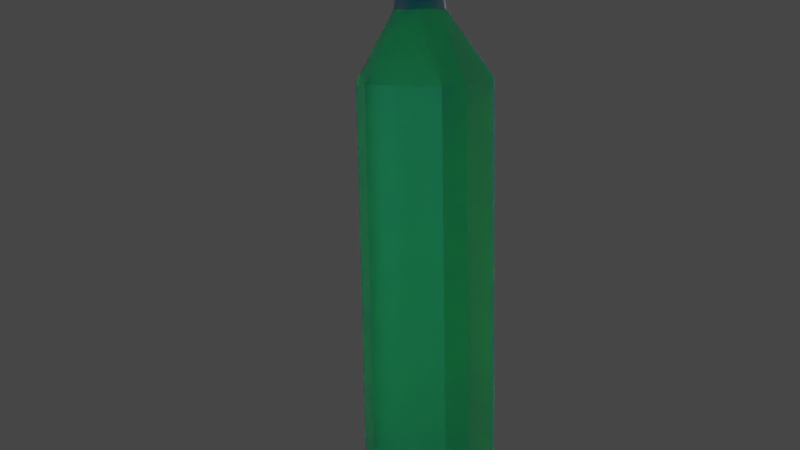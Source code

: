 # Source: botole.blend  (saved by Blender 2.91.10; exported with 4.5.12 LTS)
import bpy
from mathutils import Matrix  # noqa: F401  (used for matrix-valued properties, if any)

bpy.ops.wm.read_factory_settings(use_empty=True)
scene = bpy.context.scene
scene.name = 'Scene'

# ---- collections
col_collection = bpy.data.collections.new('Collection'); scene.collection.children.link(col_collection)

# ---- materials (node trees are filled in below, after node groups)
mat_material_001 = bpy.data.materials.new('Material.001')
mat_material_001.use_transparent_shadow = False

# ---- material node trees
mat_material_001.use_nodes = True; mat_material_001.node_tree.nodes.clear()
_N = mat_material_001.node_tree.nodes; _L = mat_material_001.node_tree.links
n0 = _N.new('ShaderNodeBsdfPrincipled'); n0.name = 'Principled BSDF'; n0.location = (10, 300)
n0.distribution = 'GGX'
n0.subsurface_method = 'BURLEY'
n0.inputs[0].default_value = (0.07385, 0.8, 0.6165, 1.0)
n0.inputs[2].default_value = 0.2846
n0.inputs[3].default_value = 1.9
n0.inputs[8].default_value = 1.0
n0.inputs[9].default_value = (63.9, 13.1, 0.1)
n0.inputs[10].default_value = 0.09231
n0.inputs[13].default_value = 0.3615
n0.inputs[14].default_value = (0.8931, 0.9769, 0.9557, 1.0)
n0.inputs[18].default_value = 0.2692
n0.inputs[20].default_value = 0.0
n0.inputs[27].default_value = (0.0, 0.0, 0.0, 1.0)
n0.inputs[28].default_value = 1.0
n1 = _N.new('ShaderNodeOutputMaterial'); n1.name = 'Material Output'; n1.location = (300, 300)
_L.new(n0.outputs[0], n1.inputs[0])
n1.is_active_output = True

# ---- world
world_world = bpy.data.worlds.new('World'); scene.world = world_world
world_world.use_nodes = True; world_world.node_tree.nodes.clear()
_N = world_world.node_tree.nodes; _L = world_world.node_tree.links
n0 = _N.new('ShaderNodeOutputWorld'); n0.name = 'World Output'; n0.location = (300, 300)
n1 = _N.new('ShaderNodeBackground'); n1.name = 'Background'; n1.location = (10, 300)
n1.inputs[0].default_value = (0.05088, 0.05088, 0.05088, 1.0)
_L.new(n1.outputs[0], n0.inputs[0])
n0.is_active_output = True
world_world.color = (0.05088, 0.05088, 0.05088)
world_world.use_sun_shadow = False
world_world.sun_shadow_jitter_overblur = 0.0

# ---- cameras
cam_camera = bpy.data.cameras.new('Camera')
cam_camera.clip_end = 100.0
cam_camera.lens = 70.26
cam_camera.ortho_scale = 7.314

# ---- lights
light_light = bpy.data.lights.new('Light', 'POINT')
light_light.transmission_factor = 0.0
light_light.energy = 1000.0
light_light.shadow_soft_size = 0.1
light_light.shadow_maximum_resolution = 0.006
light_light.use_absolute_resolution = True

# ---- meshes
me_c = bpy.data.meshes.new('C')
me_c.from_pydata([(-0.02056, -0.03, 0.0), (-0.03, -0.02056, 0.0), (0.03, -0.02056, 0.0), (0.02056, -0.03, 0.0), (-0.03, 0.02056, 0.0), (-0.02056, 0.03, 0.0), (0.02056, 0.03, 0.0), (0.03, 0.02056, 0.0), (-0.03, -0.02056, 0.2226), (-0.02056, -0.03, 0.2226), (0.02056, -0.03, 0.2226), (0.03, -0.02056, 0.2226), (-0.02056, 0.03, 0.2226), (-0.03, 0.02056, 0.2226), (0.03, 0.02056, 0.2226), (0.02056, 0.03, 0.2226), (0.0007292, 0.009654, 0.2599), (-0.001673, 0.009417, 0.2599), (-0.003982, 0.008716, 0.2599), (-0.006111, 0.007579, 0.2599), (-0.007976, 0.006047, 0.2599), (-0.009508, 0.004182, 0.2599), (-0.01065, 0.002053, 0.2599), (-0.01135, -0.0002564, 0.2599), (-0.01158, -0.002658, 0.2599), (-0.01135, -0.00506, 0.2599), (-0.01065, -0.00737, 0.2599), (-0.009508, -0.009498, 0.2599), (-0.007976, -0.01136, 0.2599), (-0.006111, -0.0129, 0.2599), (-0.003982, -0.01403, 0.2599), (-0.001673, -0.01473, 0.2599), (0.0007292, -0.01497, 0.2599), (0.003131, -0.01473, 0.2599), (0.005441, -0.01403, 0.2599), (0.007569, -0.0129, 0.2599), (0.009435, -0.01136, 0.2599), (0.01097, -0.009498, 0.2599), (0.0121, -0.00737, 0.2599), (0.0128, -0.00506, 0.2599), (0.01304, -0.002658, 0.2599), (0.0128, -0.0002563, 0.2599), (0.0121, 0.002053, 0.2599), (0.01097, 0.004182, 0.2599), (0.009435, 0.006047, 0.2599), (0.007569, 0.007579, 0.2599), (0.005441, 0.008716, 0.2599), (0.003131, 0.009417, 0.2599), (0.01292, 0.005096, 0.2529), (0.01105, 0.007369, 0.2529), (-0.01177, -0.0112, 0.2528), (-0.009902, -0.01347, 0.2528), (-0.002022, 0.005799, 0.266), (0.0003233, 0.005965, 0.266), (-0.004277, 0.005309, 0.266), (-0.006355, 0.004513, 0.266), (-0.008177, 0.003442, 0.266), (-0.009672, 0.002136, 0.266), (-0.01078, 0.0006465, 0.266), (-0.01147, -0.0009696, 0.266), (-0.0117, -0.00265, 0.266), (-0.01147, -0.004331, 0.266), (-0.01078, -0.005947, 0.266), (-0.009672, -0.007437, 0.266), (-0.008177, -0.008742, 0.266), (-0.006355, -0.009814, 0.266), (-0.004277, -0.01061, 0.266), (-0.002022, -0.0111, 0.266), (0.0003233, -0.01127, 0.266), (0.002668, -0.0111, 0.266), (0.004924, -0.01061, 0.266), (0.007002, -0.009814, 0.266), (0.008823, -0.008742, 0.266), (0.01032, -0.007437, 0.266), (0.01143, -0.005947, 0.266), (0.01211, -0.004331, 0.266), (0.01234, -0.00265, 0.266), (0.01211, -0.0009696, 0.266), (0.01143, 0.0006466, 0.266), (0.01032, 0.002136, 0.266), (0.008823, 0.003442, 0.266), (0.007002, 0.004513, 0.266), (0.004923, 0.005309, 0.266), (0.002668, 0.005799, 0.266), (0.01097, -0.009498, 0.2672), (0.009435, -0.01136, 0.2672), (-0.01158, -0.002658, 0.2672), (-0.01135, -0.0002564, 0.2672), (0.0121, -0.00737, 0.2672), (-0.01135, -0.00506, 0.2672), (0.0128, -0.00506, 0.2672), (-0.01065, -0.00737, 0.2672), (0.01304, -0.002658, 0.2672), (-0.009508, -0.009498, 0.2672), (0.0128, -0.0002563, 0.2672), (-0.007976, -0.01136, 0.2672), (0.0121, 0.002053, 0.2672), (-0.006111, -0.0129, 0.2672), (0.01097, 0.004182, 0.2672), (-0.003982, -0.01403, 0.2672), (-0.001673, 0.009417, 0.2672), (0.0007292, 0.009654, 0.2672), (0.009435, 0.006047, 0.2672), (-0.001673, -0.01473, 0.2672), (-0.003982, 0.008716, 0.2672), (0.007569, 0.007579, 0.2672), (0.0007292, -0.01497, 0.2672), (-0.006111, 0.007579, 0.2672), (0.005441, 0.008716, 0.2672), (0.003131, -0.01473, 0.2672), (-0.007976, 0.006047, 0.2672), (0.003131, 0.009417, 0.2672), (0.005441, -0.01403, 0.2672), (-0.009508, 0.004182, 0.2672), (0.007569, -0.0129, 0.2672), (-0.01065, 0.002053, 0.2672), (-0.002197, 0.01205, 0.2902), (0.0007292, 0.01234, 0.2902), (-0.005011, 0.0112, 0.2902), (-0.007604, 0.009814, 0.2902), (-0.009877, 0.007948, 0.2902), (-0.01174, 0.005675, 0.2902), (-0.01313, 0.003082, 0.2902), (-0.01398, 0.0002681, 0.2902), (-0.01427, -0.002658, 0.2902), (-0.01398, -0.005585, 0.2902), (-0.01313, -0.008399, 0.2902), (-0.01174, -0.01099, 0.2902), (-0.009877, -0.01326, 0.2902), (-0.007604, -0.01513, 0.2902), (-0.005011, -0.01652, 0.2902), (-0.002197, -0.01737, 0.2902), (0.0007292, -0.01766, 0.2902), (0.003656, -0.01737, 0.2902), (0.00647, -0.01652, 0.2902), (0.008612, -0.01507, 0.29), (0.01179, -0.01333, 0.29), (0.0132, -0.01099, 0.2902), (0.01459, -0.008398, 0.2902), (0.01544, -0.005585, 0.2902), (0.01573, -0.002658, 0.2902), (0.01544, 0.0002681, 0.2902), (0.01459, 0.003082, 0.2902), (0.0132, 0.005675, 0.2902), (0.01134, 0.007948, 0.2902), (0.009063, 0.009814, 0.2902), (0.006469, 0.0112, 0.2902), (0.003656, 0.01205, 0.2902), (0.01186, -0.01038, 0.2539), (-0.01362, -0.002648, 0.2539), (0.01315, -0.007972, 0.2539), (-0.01335, -0.005362, 0.2539), (0.01394, -0.005362, 0.2539), (-0.01256, -0.007972, 0.2539), (0.01421, -0.002648, 0.2539), (-0.01127, -0.01038, 0.2539), (0.01394, 6.548e-05, 0.2539), (-0.009543, -0.01249, 0.2539), (0.01315, 0.002675, 0.2539), (-0.007435, -0.01422, 0.2539), (0.01186, 0.00508, 0.2539), (-0.00503, -0.0155, 0.2539), (-0.00242, 0.011, 0.2539), (0.01013, 0.007188, 0.2539), (-0.00242, -0.01629, 0.2539), (-0.00503, 0.0102, 0.2539), (0.008022, 0.008918, 0.2539), (0.0002937, -0.01656, 0.2539), (-0.007435, 0.008918, 0.2539), (0.005617, 0.0102, 0.2539), (0.003008, -0.01629, 0.2539), (-0.009543, 0.007188, 0.2539), (0.003008, 0.011, 0.2539), (0.005617, -0.0155, 0.2539), (-0.01127, 0.00508, 0.2539), (0.008022, -0.01422, 0.2539), (-0.01256, 0.002675, 0.2539), (0.01013, -0.01249, 0.2539), (-0.01335, 6.547e-05, 0.2539), (0.0002937, 0.01126, 0.2539), (0.01459, -0.008398, 0.2854), (0.0132, -0.01099, 0.2854), (-0.01398, -0.005585, 0.2854), (-0.01427, -0.002658, 0.2854), (0.01544, -0.005585, 0.2854), (-0.01313, -0.008399, 0.2854), (0.01573, -0.002658, 0.2854), (-0.01174, -0.01099, 0.2854), (0.01544, 0.0002681, 0.2854), (-0.009877, -0.01326, 0.2854), (0.01459, 0.003082, 0.2854), (-0.007604, -0.01513, 0.2854), (0.0132, 0.005675, 0.2854), (-0.005011, -0.01652, 0.2854), (-0.002197, 0.01205, 0.2854), (0.0007292, 0.01234, 0.2854), (0.01134, 0.007948, 0.2854), (-0.002197, -0.01737, 0.2854), (-0.005011, 0.0112, 0.2854), (0.009063, 0.009814, 0.2854), (0.0007292, -0.01766, 0.2854), (-0.007604, 0.009814, 0.2854), (0.006469, 0.0112, 0.2854), (0.003656, -0.01737, 0.2854), (-0.009877, 0.007948, 0.2854), (0.003656, 0.01205, 0.2854), (0.00647, -0.01652, 0.2854), (-0.01174, 0.005675, 0.2854), (0.008612, -0.01507, 0.2856), (-0.01313, 0.003082, 0.2854), (0.01179, -0.01333, 0.2856), (-0.01398, 0.0002681, 0.2854), (0.0106, -0.007398, 0.2774), (-0.01121, -0.002656, 0.2774), (0.0006997, 0.005878, 0.2774), (0.0117, -0.005922, 0.2774), (-0.01098, -0.004321, 0.2774), (0.01238, -0.004321, 0.2774), (-0.0103, -0.005922, 0.2774), (0.01261, -0.002656, 0.2774), (-0.009202, -0.007398, 0.2774), (0.01238, -0.0009914, 0.2774), (-0.007721, -0.008691, 0.2774), (0.0117, 0.0006097, 0.2774), (-0.005916, -0.009753, 0.2774), (0.0106, 0.002085, 0.2774), (-0.003858, -0.01054, 0.2774), (-0.001624, 0.005714, 0.2774), (0.00912, 0.003378, 0.2774), (-0.001624, -0.01103, 0.2774), (-0.003858, 0.005229, 0.2774), (0.007316, 0.00444, 0.2774), (0.0006997, -0.01119, 0.2774), (-0.005916, 0.00444, 0.2774), (0.005257, 0.005229, 0.2774), (0.003023, -0.01103, 0.2774), (-0.007721, 0.003378, 0.2774), (0.003023, 0.005714, 0.2774), (0.005257, -0.01054, 0.2774), (-0.009202, 0.002085, 0.2774), (0.007316, -0.009753, 0.2774), (-0.0103, 0.0006097, 0.2774), (0.00912, -0.008691, 0.2774), (-0.01098, -0.0009914, 0.2774), (0.02296, -0.03375, 0.29), (0.01979, -0.03549, 0.29), (0.01979, -0.03549, 0.2856), (0.02296, -0.03375, 0.2856), (0.02568, -0.03855, 0.2899), (0.02245, -0.04025, 0.29), (0.02247, -0.04038, 0.2855), (0.0257, -0.03867, 0.2855), (0.02576, -0.0387, 0.2899), (0.02254, -0.04041, 0.29), (0.02256, -0.04053, 0.2855), (0.02578, -0.03883, 0.2855), (0.02296, -0.03375, 0.29), (0.01979, -0.03549, 0.29), (0.01979, -0.03549, 0.2856), (0.02568, -0.03855, 0.2899), (0.02245, -0.04025, 0.29), (0.02247, -0.04038, 0.2855), (0.02236, -0.04017, 0.2853), (0.02503, -0.04027, 0.2828), (0.02243, -0.03483, 0.2712), (0.02088, -0.03567, 0.2712), (0.02426, -0.03811, 0.2711), (0.02268, -0.03894, 0.2711), (0.02257, -0.03397, 0.2856), (0.02257, -0.03397, 0.29), (0.02529, -0.03877, 0.2899), (0.02531, -0.03889, 0.2855), (0.02539, -0.03905, 0.2855), (0.02537, -0.03892, 0.2899), (0.01926, -0.03555, 0.2871), (0.02244, -0.03382, 0.2871), (0.02517, -0.03874, 0.287), (0.02227, -0.03363, 0.2727), (0.01909, -0.03537, 0.2727), (0.02501, -0.03856, 0.2726), (0.02178, -0.04026, 0.2726), (0.02553, -0.03849, 0.2711), (0.02231, -0.04019, 0.2711), (0.02227, -0.03363, 0.2727), (0.01909, -0.03537, 0.2727), (0.02279, -0.03357, 0.2712), (0.01962, -0.03531, 0.2712), (0.02553, -0.03849, 0.2711), (0.02231, -0.04019, 0.2711), (-0.001799, -0.03149, 0.2597), (-0.004725, -0.03178, 0.2597), (-0.007539, -0.03263, 0.2597), (-0.01013, -0.03402, 0.2597), (-0.01241, -0.03588, 0.2597), (-0.01427, -0.03815, 0.2597), (-0.01566, -0.04075, 0.2597), (-0.01651, -0.04356, 0.2597), (-0.0168, -0.04649, 0.2597), (-0.01651, -0.04941, 0.2597), (-0.01566, -0.05223, 0.2597), (-0.01427, -0.05482, 0.2597), (-0.01241, -0.05709, 0.2597), (-0.01013, -0.05896, 0.2597), (-0.007539, -0.06035, 0.2597), (-0.004725, -0.0612, 0.2597), (-0.001799, -0.06149, 0.2597), (0.001128, -0.0612, 0.2597), (0.003941, -0.06035, 0.2597), (0.006535, -0.05896, 0.2597), (0.008808, -0.05709, 0.2597), (0.01067, -0.05482, 0.2597), (0.01206, -0.05223, 0.2597), (0.01291, -0.04941, 0.2597), (0.0132, -0.04649, 0.2597), (0.01291, -0.04356, 0.2597), (0.01206, -0.04075, 0.2597), (0.01067, -0.03815, 0.2597), (0.008808, -0.03588, 0.2597), (0.006535, -0.03402, 0.2597), (0.003941, -0.03263, 0.2597), (0.001128, -0.03178, 0.2597)], [(262, 254), (263, 262), (290, 289), (291, 290), (292, 291), (293, 292), (294, 293), (295, 294), (296, 295), (297, 296), (298, 297), (299, 298), (300, 299), (301, 300), (302, 301), (303, 302), (304, 303), (305, 304), (306, 305), (307, 306), (308, 307), (309, 308), (310, 309), (311, 310), (312, 311), (313, 312), (314, 313), (315, 314), (316, 315), (317, 316), (318, 317), (319, 318), (320, 319), (289, 320)], [(0, 3, 10, 9), (12, 18, 17), (2, 7, 14, 11), (6, 5, 12, 15), (0, 1, 4, 5, 6, 7, 2, 3), (4, 13, 12, 5), (14, 7, 6, 15), (2, 11, 10, 3), (8, 1, 0, 9), (4, 1, 8, 13), (12, 19, 18), (12, 20, 19), (13, 21, 20), (13, 22, 21), (13, 23, 22), (177, 148, 73, 72), (8, 25, 24), (8, 26, 25), (8, 27, 26), (8, 28, 27), (9, 29, 28), (9, 30, 29), (9, 31, 30), (9, 32, 31), (10, 33, 32), (10, 34, 33), (10, 35, 34), (10, 36, 35), (11, 37, 36), (11, 38, 37), (11, 39, 38), (11, 40, 39), (14, 41, 40), (14, 42, 41), (14, 43, 42), (14, 44, 43), (15, 45, 44), (15, 46, 45), (15, 47, 46), (15, 16, 47), (12, 17, 16), (12, 13, 20), (23, 13, 24), (8, 9, 28), (9, 10, 32), (10, 11, 36), (11, 14, 40), (14, 15, 44), (15, 12, 16), (13, 8, 24), (43, 44, 49, 48), (27, 28, 51, 50), (181, 180, 138, 137), (178, 149, 60, 59), (148, 150, 74, 73), (149, 151, 61, 60), (150, 152, 75, 74), (151, 153, 62, 61), (152, 154, 76, 75), (153, 155, 63, 62), (154, 156, 77, 76), (155, 157, 64, 63), (156, 158, 78, 77), (157, 159, 65, 64), (158, 160, 79, 78), (159, 161, 66, 65), (179, 162, 52, 53), (160, 163, 80, 79), (161, 164, 67, 66), (162, 165, 54, 52), (163, 166, 81, 80), (164, 167, 68, 67), (165, 168, 55, 54), (166, 169, 82, 81), (167, 170, 69, 68), (168, 171, 56, 55), (169, 172, 83, 82), (170, 173, 70, 69), (171, 174, 57, 56), (172, 179, 53, 83), (173, 175, 71, 70), (174, 176, 58, 57), (175, 177, 72, 71), (176, 178, 59, 58), (22, 23, 87, 115), (35, 36, 85, 114), (21, 22, 115, 113), (34, 35, 114, 112), (47, 16, 101, 111), (20, 21, 113, 110), (33, 34, 112, 109), (46, 47, 111, 108), (19, 20, 110, 107), (32, 33, 109, 106), (45, 46, 108, 105), (18, 19, 107, 104), (31, 32, 106, 103), (44, 45, 105, 102), (17, 18, 104, 100), (30, 31, 103, 99), (43, 44, 102, 98), (16, 17, 100, 101), (29, 30, 99, 97), (42, 43, 98, 96), (28, 29, 97, 95), (41, 42, 96, 94), (27, 28, 95, 93), (40, 41, 94, 92), (26, 27, 93, 91), (39, 40, 92, 90), (25, 26, 91, 89), (38, 39, 90, 88), (24, 25, 89, 86), (37, 38, 88, 84), (23, 24, 86, 87), (36, 37, 84, 85), (116, 118, 119, 120, 121, 122, 123, 124, 125, 126, 127, 128, 129, 130, 131, 132, 133, 134, 135, 136, 137, 138, 139, 140, 141, 142, 143, 144, 145, 146, 147, 117), (183, 182, 125, 124), (180, 184, 139, 138), (182, 185, 126, 125), (184, 186, 140, 139), (185, 187, 127, 126), (186, 188, 141, 140), (187, 189, 128, 127), (188, 190, 142, 141), (189, 191, 129, 128), (190, 192, 143, 142), (191, 193, 130, 129), (195, 194, 116, 117), (192, 196, 144, 143), (193, 197, 131, 130), (194, 198, 118, 116), (196, 199, 145, 144), (197, 200, 132, 131), (198, 201, 119, 118), (199, 202, 146, 145), (200, 203, 133, 132), (201, 204, 120, 119), (202, 205, 147, 146), (203, 206, 134, 133), (204, 207, 121, 120), (205, 195, 117, 147), (206, 208, 135, 134), (207, 209, 122, 121), (208, 210, 247, 246), (209, 211, 123, 122), (210, 181, 137, 136), (211, 183, 124, 123), (115, 87, 178, 176), (114, 85, 177, 175), (113, 115, 176, 174), (112, 114, 175, 173), (111, 101, 179, 172), (110, 113, 174, 171), (109, 112, 173, 170), (108, 111, 172, 169), (107, 110, 171, 168), (106, 109, 170, 167), (105, 108, 169, 166), (104, 107, 168, 165), (103, 106, 167, 164), (102, 105, 166, 163), (100, 104, 165, 162), (99, 103, 164, 161), (98, 102, 163, 160), (101, 100, 162, 179), (97, 99, 161, 159), (96, 98, 160, 158), (95, 97, 159, 157), (94, 96, 158, 156), (93, 95, 157, 155), (92, 94, 156, 154), (91, 93, 155, 153), (90, 92, 154, 152), (89, 91, 153, 151), (88, 90, 152, 150), (86, 89, 151, 149), (84, 88, 150, 148), (87, 86, 149, 178), (85, 84, 148, 177), (243, 213, 183, 211), (242, 212, 181, 210), (241, 243, 211, 209), (240, 242, 210, 208), (239, 241, 209, 207), (238, 240, 208, 206), (237, 214, 195, 205), (236, 239, 207, 204), (235, 238, 206, 203), (234, 237, 205, 202), (233, 236, 204, 201), (232, 235, 203, 200), (231, 234, 202, 199), (230, 233, 201, 198), (229, 232, 200, 197), (228, 231, 199, 196), (227, 230, 198, 194), (226, 229, 197, 193), (225, 228, 196, 192), (214, 227, 194, 195), (224, 226, 193, 191), (223, 225, 192, 190), (222, 224, 191, 189), (221, 223, 190, 188), (220, 222, 189, 187), (219, 221, 188, 186), (218, 220, 187, 185), (217, 219, 186, 184), (216, 218, 185, 182), (215, 217, 184, 180), (213, 216, 182, 183), (212, 215, 180, 181), (73, 74, 215, 212), (60, 61, 216, 213), (74, 75, 217, 215), (61, 62, 218, 216), (75, 76, 219, 217), (62, 63, 220, 218), (76, 77, 221, 219), (63, 64, 222, 220), (77, 78, 223, 221), (64, 65, 224, 222), (78, 79, 225, 223), (65, 66, 226, 224), (53, 52, 227, 214), (79, 80, 228, 225), (66, 67, 229, 226), (52, 54, 230, 227), (80, 81, 231, 228), (67, 68, 232, 229), (54, 55, 233, 230), (81, 82, 234, 231), (68, 69, 235, 232), (55, 56, 236, 233), (82, 83, 237, 234), (69, 70, 238, 235), (56, 57, 239, 236), (83, 53, 214, 237), (70, 71, 240, 238), (57, 58, 241, 239), (71, 72, 242, 240), (58, 59, 243, 241), (72, 73, 212, 242), (59, 60, 213, 243), (210, 136, 244, 247), (135, 208, 246, 245), (136, 135, 245, 244), (244, 245, 249, 248), (251, 250, 282, 281), (245, 246, 250, 249), (254, 255, 252, 253), (248, 249, 253, 252), (250, 251, 255, 254), (249, 250, 254, 253), (250, 246, 258, 261), (245, 249, 260, 257), (244, 248, 259, 256), (248, 252, 273, 270), (265, 264, 266, 267), (246, 247, 285, 286), (250, 246, 286, 282), (247, 251, 281, 285), (270, 273, 272, 271, 268, 269), (252, 255, 272, 273), (247, 244, 269, 268), (244, 248, 270, 269), (255, 251, 271, 272), (251, 247, 268, 271), (286, 246, 274, 278), (281, 251, 276, 279), (282, 286, 278, 280), (247, 285, 277, 275), (285, 281, 279, 277), (286, 285, 283, 284), (288, 287, 281, 282), (287, 285, 281), (286, 288, 282), (284, 283, 277, 278), (286, 284, 278), (283, 285, 277), (264, 265, 286, 285), (267, 266, 287, 288), (266, 264, 285, 287), (265, 267, 288, 286)])
_uv = me_c.uv_layers.new(name='UVMap')
_uv.uv.foreach_set('vector', [0.1574, 0.0, 0.8426, 0.0, 0.8426, 0.0, 0.1574, 0.0, 0.1574, 1.0, 0.0, 0.0, 0.0, 0.0, 1.0, 0.1574, 1.0, 0.8426, 1.0, 0.8426, 1.0, 0.1574, 0.8426, 1.0, 0.1574, 1.0, 0.1574, 1.0, 0.8426, 1.0, 0.1574, 0.0, 0.0, 0.1574, 0.0, 0.8426, 0.1574, 1.0, 0.8426, 1.0, 1.0, 0.8426, 1.0, 0.1574, 0.8426, 0.0, 0.0, 0.8426, 0.0, 0.8426, 0.1574, 1.0, 0.1574, 1.0, 1.0, 0.8426, 1.0, 0.8426, 0.8426, 1.0, 0.8426, 1.0, 1.0, 0.1574, 1.0, 0.1574, 0.8426, 0.0, 0.8426, 0.0, 0.0, 0.1574, 0.0, 0.1574, 0.1574, 0.0, 0.1574, 0.0, 0.0, 0.8426, 0.0, 0.1574, 0.0, 0.1574, 0.0, 0.8426, 0.1574, 1.0, 0.0, 0.0, 0.0, 0.0, 0.1574, 1.0, 0.0, 0.0, 0.0, 0.0, 0.0, 0.8426, 0.0, 0.0, 0.0, 0.0, 0.0, 0.8426, 0.0, 0.0, 0.0, 0.0, 0.0, 0.8426, 0.0, 0.0, 0.0, 0.0, 0.0, 0.0, 0.0, 0.0, 0.0, 0.0, 0.0, 0.0, 0.0, 0.1574, 0.0, 0.0, 0.0, 0.0, 0.0, 0.1574, 0.0, 0.0, 0.0, 0.0, 0.0, 0.1574, 0.0, 0.0, 0.0, 0.0, 0.0, 0.1574, 0.0, 0.0, 0.0, 0.0, 0.1574, 0.0, 0.0, 0.0, 0.0, 0.0, 0.1574, 0.0, 0.0, 0.0, 0.0, 0.0, 0.1574, 0.0, 0.0, 0.0, 0.0, 0.0, 0.1574, 0.0, 0.0, 0.0, 0.0, 0.0, 0.8426, 0.0, 0.0, 0.0, 0.0, 0.0, 0.8426, 0.0, 0.0, 0.0, 0.0, 0.0, 0.8426, 0.0, 0.0, 0.0, 0.0, 0.0, 0.8426, 0.0, 0.0, 0.0, 0.0, 0.0, 1.0, 0.1574, 0.0, 0.0, 0.0, 0.0, 1.0, 0.1574, 0.0, 0.0, 0.0, 0.0, 1.0, 0.1574, 0.0, 0.0, 0.0, 0.0, 1.0, 0.1574, 0.0, 0.0, 0.0, 0.0, 1.0, 0.8426, 0.0, 0.0, 0.0, 0.0, 1.0, 0.8426, 0.0, 0.0, 0.0, 0.0, 1.0, 0.8426, 0.0, 0.0, 0.0, 0.0, 1.0, 0.8426, 0.0, 0.0, 0.0, 0.0, 0.8426, 1.0, 0.0, 0.0, 0.0, 0.0, 0.8426, 1.0, 0.0, 0.0, 0.0, 0.0, 0.8426, 1.0, 0.0, 0.0, 0.0, 0.0, 0.8426, 1.0, 0.0, 0.0, 0.0, 0.0, 0.1574, 1.0, 0.0, 0.0, 0.0, 0.0, 0.1574, 1.0, 0.0, 0.8426, 0.0, 0.0, 0.0, 0.0, 0.0, 0.8426, 0.0, 0.0, 0.0, 0.1574, 0.1574, 0.0, 0.0, 0.0, 0.1574, 0.0, 0.8426, 0.0, 0.0, 0.0, 0.8426, 0.0, 1.0, 0.1574, 0.0, 0.0, 1.0, 0.1574, 1.0, 0.8426, 0.0, 0.0, 1.0, 0.8426, 0.8426, 1.0, 0.0, 0.0, 0.8426, 1.0, 0.1574, 1.0, 0.0, 0.0, 0.0, 0.8426, 0.0, 0.1574, 0.0, 0.0, 0.0, 0.0, 0.0, 0.0, 0.0, 0.0, 0.0, 0.0, 0.0, 0.0, 0.0, 0.0, 0.0, 0.0, 0.0, 0.0, 0.0, 0.0, 0.0, 0.0, 0.0, 0.0, 0.0, 0.0, 0.0, 0.0, 0.0, 0.0, 0.0, 0.0, 0.0, 0.0, 0.0, 0.0, 0.0, 0.0, 0.0, 0.0, 0.0, 0.0, 0.0, 0.0, 0.0, 0.0, 0.0, 0.0, 0.0, 0.0, 0.0, 0.0, 0.0, 0.0, 0.0, 0.0, 0.0, 0.0, 0.0, 0.0, 0.0, 0.0, 0.0, 0.0, 0.0, 0.0, 0.0, 0.0, 0.0, 0.0, 0.0, 0.0, 0.0, 0.0, 0.0, 0.0, 0.0, 0.0, 0.0, 0.0, 0.0, 0.0, 0.0, 0.0, 0.0, 0.0, 0.0, 0.0, 0.0, 0.0, 0.0, 0.0, 0.0, 0.0, 0.0, 0.0, 0.0, 0.0, 0.0, 0.0, 0.0, 0.0, 0.0, 0.0, 0.0, 0.0, 0.0, 0.0, 0.0, 0.0, 0.0, 0.0, 0.0, 0.0, 0.0, 0.0, 0.0, 0.0, 0.0, 0.0, 0.0, 0.0, 0.0, 0.0, 0.0, 0.0, 0.0, 0.0, 0.0, 0.0, 0.0, 0.0, 0.0, 0.0, 0.0, 0.0, 0.0, 0.0, 0.0, 0.0, 0.0, 0.0, 0.0, 0.0, 0.0, 0.0, 0.0, 0.0, 0.0, 0.0, 0.0, 0.0, 0.0, 0.0, 0.0, 0.0, 0.0, 0.0, 0.0, 0.0, 0.0, 0.0, 0.0, 0.0, 0.0, 0.0, 0.0, 0.0, 0.0, 0.0, 0.0, 0.0, 0.0, 0.0, 0.0, 0.0, 0.0, 0.0, 0.0, 0.0, 0.0, 0.0, 0.0, 0.0, 0.0, 0.0, 0.0, 0.0, 0.0, 0.0, 0.0, 0.0, 0.0, 0.0, 0.0, 0.0, 0.0, 0.0, 0.0, 0.0, 0.0, 0.0, 0.0, 0.0, 0.0, 0.0, 0.0, 0.0, 0.0, 0.0, 0.0, 0.0, 0.0, 0.0, 0.0, 0.0, 0.0, 0.0, 0.0, 0.0, 0.0, 0.0, 0.0, 0.0, 0.0, 0.0, 0.0, 0.0, 0.0, 0.0, 0.0, 0.0, 0.0, 0.0, 0.0, 0.0, 0.0, 0.0, 0.0, 0.0, 0.0, 0.0, 0.0, 0.0, 0.0, 0.0, 0.0, 0.0, 0.0, 0.0, 0.0, 0.0, 0.0, 0.0, 0.0, 0.0, 0.0, 0.0, 0.0, 0.0, 0.0, 0.0, 0.0, 0.0, 0.0, 0.0, 0.0, 0.0, 0.0, 0.0, 0.0, 0.0, 0.0, 0.0, 0.0, 0.0, 0.0, 0.0, 0.0, 0.0, 0.0, 0.0, 0.0, 0.0, 0.0, 0.0, 0.0, 0.0, 0.0, 0.0, 0.0, 0.0, 0.0, 0.0, 0.0, 0.0, 0.0, 0.0, 0.0, 0.0, 0.0, 0.0, 0.0, 0.0, 0.0, 0.0, 0.0, 0.0, 0.0, 0.0, 0.0, 0.0, 0.0, 0.0, 0.0, 0.0, 0.0, 0.0, 0.0, 0.0, 0.0, 0.0, 0.0, 0.0, 0.0, 0.0, 0.0, 0.0, 0.0, 0.0, 0.0, 0.0, 0.0, 0.0, 0.0, 0.0, 0.0, 0.0, 0.0, 0.0, 0.0, 0.0, 0.0, 0.0, 0.0, 0.0, 0.0, 0.0, 0.0, 0.0, 0.0, 0.0, 0.0, 0.0, 0.0, 0.0, 0.0, 0.0, 0.0, 0.0, 0.0, 0.0, 0.0, 0.0, 0.0, 0.0, 0.0, 0.0, 0.0, 0.0, 0.0, 0.0, 0.0, 0.0, 0.0, 0.0, 0.0, 0.0, 0.0, 0.0, 0.0, 0.0, 0.0, 0.0, 0.0, 0.0, 0.0, 0.0, 0.0, 0.0, 0.0, 0.0, 0.0, 0.0, 0.0, 0.0, 0.0, 0.0, 0.0, 0.0, 0.0, 0.0, 0.0, 0.0, 0.0, 0.0, 0.0, 0.0, 0.0, 0.0, 0.0, 0.0, 0.0, 0.0, 0.0, 0.0, 0.0, 0.0, 0.0, 0.0, 0.0, 0.0, 0.0, 0.0, 0.0, 0.0, 0.0, 0.0, 0.0, 0.0, 0.0, 0.0, 0.0, 0.0, 0.0, 0.0, 0.0, 0.0, 0.0, 0.0, 0.0, 0.0, 0.0, 0.0, 0.0, 0.0, 0.0, 0.0, 0.0, 0.0, 0.0, 0.0, 0.0, 0.0, 0.0, 0.0, 0.0, 0.0, 0.0, 0.0, 0.0, 0.0, 0.0, 0.0, 0.0, 0.0, 0.0, 0.0, 0.0, 0.0, 0.0, 0.0, 0.0, 0.0, 0.0, 0.0, 0.0, 0.0, 0.0, 0.0, 0.0, 0.0, 0.0, 0.0, 0.0, 0.0, 0.0, 0.0, 0.0, 0.0, 0.0, 0.0, 0.0, 0.0, 0.0, 0.0, 0.0, 0.0, 0.0, 0.0, 0.0, 0.0, 0.0, 0.0, 0.0, 0.0, 0.0, 0.0, 0.0, 0.0, 0.0, 0.0, 0.0, 0.0, 0.0, 0.0, 0.0, 0.0, 0.0, 0.0, 0.0, 0.0, 0.0, 0.0, 0.0, 0.0, 0.0, 0.0, 0.0, 0.0, 0.0, 0.0, 0.0, 0.0, 0.0, 0.0, 0.0, 0.0, 0.0, 0.0, 0.0, 0.0, 0.0, 0.0, 0.0, 0.0, 0.0, 0.0, 0.0, 0.0, 0.0, 0.0, 0.0, 0.0, 0.0, 0.0, 0.0, 0.0, 0.0, 0.0, 0.0, 0.0, 0.0, 0.0, 0.0, 0.0, 0.0, 0.0, 0.0, 0.0, 0.0, 0.0, 0.0, 0.0, 0.0, 0.0, 0.0, 0.0, 0.0, 0.0, 0.0, 0.0, 0.0, 0.0, 0.0, 0.0, 0.0, 0.0, 0.0, 0.0, 0.0, 0.0, 0.0, 0.0, 0.0, 0.0, 0.0, 0.0, 0.0, 0.0, 0.0, 0.0, 0.0, 0.0, 0.0, 0.0, 0.0, 0.0, 0.0, 0.0, 0.0, 0.0, 0.0, 0.0, 0.0, 0.0, 0.0, 0.0, 0.0, 0.0, 0.0, 0.0, 0.0, 0.0, 0.0, 0.0, 0.0, 0.0, 0.0, 0.0, 0.0, 0.0, 0.0, 0.0, 0.0, 0.0, 0.0, 0.0, 0.0, 0.0, 0.0, 0.0, 0.0, 0.0, 0.0, 0.0, 0.0, 0.0, 0.0, 0.0, 0.0, 0.0, 0.0, 0.0, 0.0, 0.0, 0.0, 0.0, 0.0, 0.0, 0.0, 0.0, 0.0, 0.0, 0.0, 0.0, 0.0, 0.0, 0.0, 0.0, 0.0, 0.0, 0.0, 0.0, 0.0, 0.0, 0.0, 0.0, 0.0, 0.0, 0.0, 0.0, 0.0, 0.0, 0.0, 0.0, 0.0, 0.0, 0.0, 0.0, 0.0, 0.0, 0.0, 0.0, 0.0, 0.0, 0.0, 0.0, 0.0, 0.0, 0.0, 0.0, 0.0, 0.0, 0.0, 0.0, 0.0, 0.0, 0.0, 0.0, 0.0, 0.0, 0.0, 0.0, 0.0, 0.0, 0.0, 0.0, 0.0, 0.0, 0.0, 0.0, 0.0, 0.0, 0.0, 0.0, 0.0, 0.0, 0.0, 0.0, 0.0, 0.0, 0.0, 0.0, 0.0, 0.0, 0.0, 0.0, 0.0, 0.0, 0.0, 0.0, 0.0, 0.0, 0.0, 0.0, 0.0, 0.0, 0.0, 0.0, 0.0, 0.0, 0.0, 0.0, 0.0, 0.0, 0.0, 0.0, 0.0, 0.0, 0.0, 0.0, 0.0, 0.0, 0.0, 0.0, 0.0, 0.0, 0.0, 0.0, 0.0, 0.0, 0.0, 0.0, 0.0, 0.0, 0.0, 0.0, 0.0, 0.0, 0.0, 0.0, 0.0, 0.0, 0.0, 0.0, 0.0, 0.0, 0.0, 0.0, 0.0, 0.0, 0.0, 0.0, 0.0, 0.0, 0.0, 0.0, 0.0, 0.0, 0.0, 0.0, 0.0, 0.0, 0.0, 0.0, 0.0, 0.0, 0.0, 0.0, 0.0, 0.0, 0.0, 0.0, 0.0, 0.0, 0.0, 0.0, 0.0, 0.0, 0.0, 0.0, 0.0, 0.0, 0.0, 0.0, 0.0, 0.0, 0.0, 0.0, 0.0, 0.0, 0.0, 0.0, 0.0, 0.0, 0.0, 0.0, 0.0, 0.0, 0.0, 0.0, 0.0, 0.0, 0.0, 0.0, 0.0, 0.0, 0.0, 0.0, 0.0, 0.0, 0.0, 0.0, 0.0, 0.0, 0.0, 0.0, 0.0, 0.0, 0.0, 0.0, 0.0, 0.0, 0.0, 0.0, 0.0, 0.0, 0.0, 0.0, 0.0, 0.0, 0.0, 0.0, 0.0, 0.0, 0.0, 0.0, 0.0, 0.0, 0.0, 0.0, 0.0, 0.0, 0.0, 0.0, 0.0, 0.0, 0.0, 0.0, 0.0, 0.0, 0.0, 0.0, 0.0, 0.0, 0.0, 0.0, 0.0, 0.0, 0.0, 0.0, 0.0, 0.0, 0.0, 0.0, 0.0, 0.0, 0.0, 0.0, 0.0, 0.0, 0.0, 0.0, 0.0, 0.0, 0.0, 0.0, 0.0, 0.0, 0.0, 0.0, 0.0, 0.0, 0.0, 0.0, 0.0, 0.0, 0.0, 0.0, 0.0, 0.0, 0.0, 0.0, 0.0, 0.0, 0.0, 0.0, 0.0, 0.0, 0.0, 0.0, 0.0, 0.0, 0.0, 0.0, 0.0, 0.0, 0.0, 0.0, 0.0, 0.0, 0.0, 0.0, 0.0, 0.0, 0.0, 0.0, 0.0, 0.0, 0.0, 0.0, 0.0, 0.0, 0.0, 0.0, 0.0, 0.0, 0.0, 0.0, 0.0, 0.0, 0.0, 0.0, 0.0, 0.0, 0.0, 0.0, 0.0, 0.0, 0.0, 0.0, 0.0, 0.0, 0.0, 0.0, 0.0, 0.0, 0.0, 0.0, 0.0, 0.0, 0.0, 0.0, 0.0, 0.0, 0.0, 0.0, 0.0, 0.0, 0.0, 0.0, 0.0, 0.0, 0.0, 0.0, 0.0, 0.0, 0.0, 0.0, 0.0, 0.0, 0.0, 0.0, 0.0, 0.0, 0.0, 0.0, 0.0, 0.0, 0.0, 0.0, 0.0, 0.0, 0.0, 0.0, 0.0, 0.0, 0.0, 0.0, 0.0, 0.0, 0.0, 0.0, 0.0, 0.0, 0.0, 0.0, 0.0, 0.0, 0.0, 0.0, 0.0, 0.0, 0.0, 0.0, 0.0, 0.0, 0.0, 0.0, 0.0, 0.0, 0.0, 0.0, 0.0, 0.0, 0.0, 0.0, 0.0, 0.0, 0.0, 0.0, 0.0, 0.0, 0.0, 0.0, 0.0, 0.0, 0.0, 0.0, 0.0, 0.0, 0.0, 0.0, 0.0, 0.0, 0.0, 0.0, 0.0, 0.0, 0.0, 0.0, 0.0, 0.0, 0.0, 0.0, 0.0, 0.0, 0.0, 0.0, 0.0, 0.0, 0.0, 0.0, 0.0, 0.0, 0.0, 0.0, 0.0, 0.0, 0.0, 0.0, 0.0, 0.0, 0.0, 0.0, 0.0, 0.0, 0.0, 0.0, 0.0, 0.0, 0.0, 0.0, 0.0, 0.0, 0.0, 0.0, 0.0, 0.0, 0.0, 0.0, 0.0, 0.0, 0.0, 0.0, 0.0, 0.0, 0.0, 0.0, 0.0, 0.0, 0.0, 0.0, 0.0, 0.0, 0.0, 0.0, 0.0, 0.0, 0.0, 0.0, 0.0, 0.0, 0.0, 0.0, 0.0, 0.0, 0.0, 0.0, 0.0, 0.0, 0.0, 0.0, 0.0, 0.0, 0.0, 0.0, 0.0, 0.0, 0.0, 0.0, 0.0, 0.0, 0.0, 0.0, 0.0, 0.0, 0.0, 0.0, 0.0, 0.0, 0.0, 0.0, 0.0, 0.0, 0.0, 0.0, 0.0, 0.0, 0.0, 0.0, 0.0, 0.0, 0.0, 0.0, 0.0, 0.0, 0.0, 0.0, 0.0, 0.0, 0.0, 0.0, 0.0, 0.0, 0.0, 0.0, 0.0, 0.0, 0.0, 0.0, 0.0, 0.0, 0.0, 0.0, 0.0, 0.0, 0.0, 0.0, 0.0, 0.0, 0.0, 0.0, 0.0, 0.0, 0.0, 0.0, 0.0, 0.0, 0.0, 0.0, 0.0, 0.0, 0.0, 0.0, 0.0, 0.0, 0.0, 0.0, 0.0, 0.0, 0.0, 0.0, 0.0, 0.0, 0.0, 0.0, 0.0, 0.0, 0.0, 0.0, 0.0, 0.0, 0.0, 0.0, 0.0, 0.0, 0.0, 0.0, 0.0, 0.0, 0.0, 0.0, 0.0, 0.0, 0.0, 0.0, 0.0, 0.0, 0.0, 0.0, 0.0, 0.0, 0.0, 0.0, 0.0, 0.0, 0.0, 0.0, 0.0, 0.0, 0.0, 0.0, 0.0, 0.0, 0.0, 0.0, 0.0, 0.0, 0.0, 0.0, 0.0, 0.0, 0.0, 0.0, 0.0, 0.0, 0.0, 0.0, 0.0, 0.0, 0.0, 0.0, 0.0, 0.0, 0.0, 0.0, 0.0, 0.0, 0.0, 0.0, 0.0, 0.0, 0.0, 0.0, 0.0, 0.0, 0.0, 0.0, 0.0, 0.0, 0.0, 0.0, 0.0, 0.0, 0.0, 0.0, 0.0, 0.0, 0.0, 0.0, 0.0, 0.0, 0.0, 0.0, 0.0, 0.0, 0.0, 0.0, 0.0, 0.0, 0.0, 0.0, 0.0, 0.0, 0.0, 0.0, 0.0, 0.0, 0.0, 0.0, 0.0, 0.0, 0.0, 0.0, 0.0, 0.0, 0.0, 0.0, 0.0, 0.0, 0.0, 0.0, 0.0, 0.0, 0.0, 0.0, 0.0, 0.0, 0.0, 0.0, 0.0, 0.0, 0.0, 0.0, 0.0, 0.0, 0.0, 0.0, 0.0, 0.0, 0.0, 0.0, 0.0, 0.0, 0.0, 0.0, 0.0, 0.0, 0.0, 0.0, 0.0, 0.0, 0.0, 0.0, 0.0, 0.0, 0.0, 0.0, 0.0, 0.0, 0.0, 0.0, 0.0, 0.0, 0.0, 0.0, 0.0, 0.0, 0.0, 0.0, 0.0, 0.0, 0.0, 0.0, 0.0, 0.0, 0.0, 0.0, 0.0, 0.0, 0.0, 0.0, 0.0, 0.0, 0.0, 0.0, 0.0, 0.0, 0.0, 0.0, 0.0, 0.0, 0.0, 0.0, 0.0, 0.0, 0.0, 0.0, 0.0, 0.0, 0.0, 0.0, 0.0, 0.0, 0.0, 0.0, 0.0, 0.0, 0.0, 0.0, 0.0, 0.0, 0.0, 0.0, 0.0, 0.0, 0.0, 0.0, 0.0, 0.0, 0.0, 0.0, 0.0, 0.0, 0.0, 0.0, 0.0, 0.0, 0.0, 0.0, 0.0, 0.0, 0.0, 0.0, 0.0, 0.0, 0.0, 0.0, 0.0, 0.0, 0.0, 0.0, 0.0, 0.0, 0.0, 0.0, 0.0, 0.0, 0.0, 0.0, 0.0, 0.0, 0.0, 0.0, 0.0, 0.0, 0.0, 0.0, 0.0, 0.0, 0.0, 0.0, 0.0, 0.0, 0.0, 0.0, 0.0, 0.0, 0.0, 0.0, 0.0, 0.0, 0.0, 0.0, 0.0, 0.0, 0.0, 0.0, 0.0, 0.0, 0.0, 0.0, 0.0, 0.0, 0.0, 0.0, 0.0, 0.0, 0.0, 0.0, 0.0, 0.0, 0.0, 0.0, 0.0, 0.0, 0.0, 0.0, 0.0, 0.0, 0.0, 0.0, 0.0, 0.0, 0.0, 0.0, 0.0, 0.0, 0.0, 0.0, 0.0, 0.0, 0.0, 0.0, 0.0, 0.0, 0.0, 0.0, 0.0, 0.0, 0.0, 0.0, 0.0, 0.0, 0.0, 0.0, 0.0, 0.0, 0.0, 0.0, 0.0, 0.0, 0.0, 0.0, 0.0, 0.0, 0.0, 0.0, 0.0, 0.0, 0.0, 0.0, 0.0, 0.0, 0.0, 0.0, 0.0, 0.0, 0.0, 0.0, 0.0, 0.0, 0.0, 0.0, 0.0, 0.0, 0.0, 0.0, 0.0, 0.0, 0.0, 0.0, 0.0, 0.0, 0.0, 0.0, 0.0, 0.0, 0.0, 0.0, 0.0, 0.0, 0.0, 0.0, 0.0, 0.0, 0.0, 0.0, 0.0, 0.0, 0.0, 0.0, 0.0, 0.0, 0.0, 0.0, 0.0, 0.0, 0.0, 0.0, 0.0, 0.0, 0.0, 0.0, 0.0, 0.0, 0.0, 0.0, 0.0, 0.0, 0.0, 0.0, 0.0, 0.0, 0.0, 0.0, 0.0, 0.0, 0.0, 0.0, 0.0, 0.0, 0.0, 0.0, 0.0, 0.0, 0.0, 0.0, 0.0, 0.0, 0.0, 0.0, 0.0, 0.0, 0.0, 0.0, 0.0, 0.0, 0.0, 0.0, 0.0, 0.0, 0.0, 0.0, 0.0, 0.0, 0.0, 0.0, 0.0, 0.0, 0.0, 0.0, 0.0, 0.0, 0.0, 0.0, 0.0, 0.0, 0.0, 0.0, 0.0, 0.0, 0.0, 0.0, 0.0, 0.0, 0.0, 0.0, 0.0, 0.0, 0.0, 0.0, 0.0, 0.0, 0.0, 0.0, 0.0, 0.0, 0.0, 0.0, 0.0, 0.0, 0.0, 0.0, 0.0, 0.0, 0.0, 0.0, 0.0, 0.0, 0.0, 0.0, 0.0, 0.0, 0.0, 0.0, 0.0, 0.0, 0.0, 0.0, 0.0, 0.0, 0.0, 0.0, 0.0, 0.0, 0.0, 0.0, 0.0, 0.0, 0.0, 0.0, 0.0, 0.0, 0.0, 0.0, 0.0, 0.0, 0.0, 0.0, 0.0, 0.0, 0.0, 0.0, 0.0, 0.0, 0.0, 0.0, 0.0, 0.0, 0.0, 0.0, 0.0, 0.0, 0.0, 0.0, 0.0, 0.0, 0.0, 0.0, 0.0, 0.0, 0.0, 0.0, 0.0, 0.0, 0.0, 0.0, 0.0, 0.0, 0.0, 0.0, 0.0, 0.0, 0.0, 0.0, 0.0, 0.0, 0.0, 0.0, 0.0, 0.0, 0.0, 0.0, 0.0, 0.0, 0.0, 0.0, 0.0, 0.0, 0.0, 0.0, 0.0, 0.0, 0.0, 0.0, 0.0, 0.0, 0.0, 0.0, 0.0, 0.0, 0.0, 0.0, 0.0, 0.0, 0.0, 0.0, 0.0, 0.0, 0.0, 0.0, 0.0, 0.0, 0.0, 0.0, 0.0, 0.0, 0.0, 0.0, 0.0, 0.0, 0.0, 0.0, 0.0, 0.0, 0.0, 0.0, 0.0, 0.0, 0.0, 0.0, 0.0, 0.0, 0.0, 0.0, 0.0, 0.0, 0.0, 0.0, 0.0, 0.0, 0.0, 0.0, 0.0, 0.0, 0.0, 0.0, 0.0, 0.0, 0.0, 0.0, 0.0, 0.0, 0.0, 0.0, 0.0, 0.0, 0.0, 0.0, 0.0, 0.0, 0.0, 0.0, 0.0, 0.0, 0.0, 0.0, 0.0, 0.0, 0.0, 0.0, 0.0, 0.0, 0.0, 0.0, 0.0, 0.0, 0.0, 0.0, 0.0, 0.0, 0.0, 0.0, 0.0, 0.0, 0.0, 0.0, 0.0, 0.0, 0.0, 0.0, 0.0, 0.0, 0.0, 0.0, 0.0, 0.0, 0.0, 0.0, 0.0, 0.0, 0.0, 0.0, 0.0, 0.0, 0.0, 0.0, 0.0, 0.0, 0.0, 0.0, 0.0, 0.0, 0.0, 0.0, 0.0, 0.0, 0.0, 0.0, 0.0, 0.0, 0.0, 0.0])
me_c.materials.append(mat_material_001)
me_c.use_remesh_fix_poles = True
me_c.use_remesh_preserve_attributes = False
me_c.use_mirror_vertex_groups = False
me_c.update()

# ---- objects
ob_light = bpy.data.objects.new('Light', light_light)
ob_camera = bpy.data.objects.new('Camera', cam_camera)
ob_plane = bpy.data.objects.new('Plane', me_c)

# ---- transforms, parenting, visibility, modifiers, constraints
ob_light.location = (4.076, 1.005, 5.904)
ob_light.rotation_euler = (0.6503, 0.05522, 1.866)
ob_light.lock_rotations_4d = False
ob_light.empty_display_type = 'ARROWS'
ob_light.color = (0.0, 0.0, 0.0, 0.0)
ob_light.lineart.crease_threshold = 0.0
ob_camera.location = (7.359, -6.926, 4.958)
ob_camera.rotation_euler = (1.109, 0.0, 0.8149)
ob_camera.lock_rotations_4d = False
ob_camera.empty_display_type = 'ARROWS'
ob_camera.color = (0.0, 0.0, 0.0, 0.0)
ob_camera.display_type = 'WIRE'
ob_camera.lineart.crease_threshold = 0.0
ob_plane.location = (5.709, -4.341, 7.748)
ob_plane.rotation_euler = (-3.026, 3.358, 1.846)
ob_plane.scale = (1.0, 1.0, 1.0)
ob_plane.lineart.crease_threshold = 0.0

# ---- collection membership
col_collection.objects.link(ob_light)
col_collection.objects.link(ob_camera)
col_collection.objects.link(ob_plane)

# ---- scene / render settings (as saved in the file)
scene.camera = ob_plane
scene.frame_start = 1; scene.frame_end = 250; scene.frame_set(0)
scene.render.engine = 'BLENDER_EEVEE_NEXT'
scene.cycles.use_denoising = False
scene.cycles.samples = 128
scene.cycles.sampling_pattern = 'TABULATED_SOBOL'
scene.cycles.use_adaptive_sampling = False
scene.cycles.use_light_tree = False
scene.view_settings.view_transform = 'Filmic'
bpy.context.view_layer.update()

# ---- added for rendering (the .blend has no active camera): camera
cam_auto = bpy.data.cameras.new('AutoCamera')
cam_auto.lens = 50.0
cam_auto.sensor_width = 36.0
cam_auto.clip_end = 1000.0
ob_auto_camera = bpy.data.objects.new('AutoCamera', cam_auto)
scene.collection.objects.link(ob_auto_camera)
ob_auto_camera.location = (6.00797, -4.72689, 8.15751)
ob_auto_camera.rotation_euler = (1.09748, -7.21219e-08, 0.694738)
scene.camera = ob_auto_camera
bpy.context.view_layer.update()
